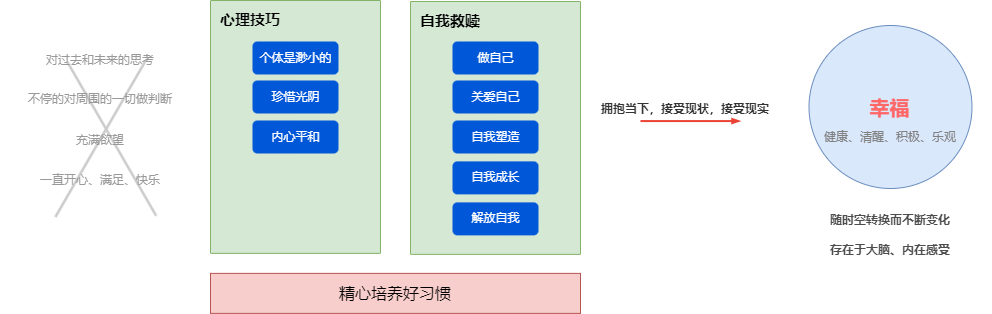

The diagram above was exported from draw.io. Its source (the exported page's mxGraphModel, read from the mxfile embedded in the PNG):
<mxGraphModel dx="951" dy="740" grid="1" gridSize="10" guides="1" tooltips="1" connect="1" arrows="1" fold="1" page="1" pageScale="1" pageWidth="1169" pageHeight="827" math="0" shadow="0">
  <root>
    <mxCell id="0" />
    <mxCell id="1" parent="0" />
    <mxCell id="20" value="" style="rounded=1;whiteSpace=wrap;html=1;fontColor=#4D4D4D;rotation=-30;fillColor=#CCCCCC;strokeColor=none;direction=south;" vertex="1" parent="1">
      <mxGeometry x="230" y="279.62" width="2.54" height="177.5" as="geometry" />
    </mxCell>
    <mxCell id="19" value="" style="rounded=1;whiteSpace=wrap;html=1;fontColor=#4D4D4D;rotation=-60;fillColor=#CCCCCC;strokeColor=none;" vertex="1" parent="1">
      <mxGeometry x="129.8" y="367.08" width="180.4" height="2.58" as="geometry" />
    </mxCell>
    <mxCell id="2" value="&lt;font color=&quot;#ff6666&quot;&gt;&lt;span style=&quot;font-size: 20px;&quot;&gt;&lt;b&gt;幸福&lt;/b&gt;&lt;/span&gt;&lt;/font&gt;" style="ellipse;whiteSpace=wrap;html=1;aspect=fixed;shadow=0;fontSize=16;fillColor=#dae8fc;strokeColor=#6c8ebf;" vertex="1" parent="1">
      <mxGeometry x="928.5" y="255" width="163" height="163" as="geometry" />
    </mxCell>
    <mxCell id="3" value="&lt;div style=&quot;text-align: left;&quot;&gt;&lt;font color=&quot;#999999&quot;&gt;&lt;span style=&quot;font-size: 12px;&quot;&gt;对&lt;/span&gt;&lt;/font&gt;&lt;span style=&quot;font-size: 12px; color: rgb(153, 153, 153); background-color: initial;&quot;&gt;过去和未来的思考&lt;/span&gt;&lt;/div&gt;" style="text;html=1;strokeColor=none;fillColor=none;align=center;verticalAlign=middle;whiteSpace=wrap;rounded=0;shadow=0;fontSize=16;fontColor=#B3B3B3;" vertex="1" parent="1">
      <mxGeometry x="120" y="273.37" width="200" height="30" as="geometry" />
    </mxCell>
    <mxCell id="7" value="&lt;font color=&quot;#999999&quot;&gt;&lt;span style=&quot;font-size: 12px;&quot;&gt;不停的对周围的一切做判断&lt;/span&gt;&lt;/font&gt;" style="text;html=1;strokeColor=none;fillColor=none;align=center;verticalAlign=middle;whiteSpace=wrap;rounded=0;shadow=0;fontSize=16;fontColor=#B3B3B3;" vertex="1" parent="1">
      <mxGeometry x="120" y="310" width="200" height="33.37" as="geometry" />
    </mxCell>
    <mxCell id="8" value="&lt;div style=&quot;text-align: left;&quot;&gt;&lt;font&gt;&lt;span style=&quot;font-size: 12px;&quot;&gt;随时空转换而不断变化&lt;/span&gt;&lt;/font&gt;&lt;/div&gt;" style="text;html=1;strokeColor=none;fillColor=none;align=center;verticalAlign=middle;whiteSpace=wrap;rounded=0;shadow=0;fontSize=16;fontColor=#4D4D4D;fontStyle=1" vertex="1" parent="1">
      <mxGeometry x="910" y="433" width="200" height="30" as="geometry" />
    </mxCell>
    <mxCell id="9" value="&lt;font color=&quot;#999999&quot;&gt;&lt;span style=&quot;font-size: 12px;&quot;&gt;充满欲望&lt;/span&gt;&lt;/font&gt;" style="text;html=1;strokeColor=none;fillColor=none;align=center;verticalAlign=middle;whiteSpace=wrap;rounded=0;shadow=0;fontSize=16;fontColor=#B3B3B3;" vertex="1" parent="1">
      <mxGeometry x="120" y="353.37" width="200" height="30" as="geometry" />
    </mxCell>
    <mxCell id="10" value="&lt;div style=&quot;text-align: left;&quot;&gt;&lt;font&gt;&lt;span style=&quot;font-size: 12px;&quot;&gt;存在于大脑、内在感受&lt;/span&gt;&lt;/font&gt;&lt;/div&gt;" style="text;html=1;strokeColor=none;fillColor=none;align=center;verticalAlign=middle;whiteSpace=wrap;rounded=0;shadow=0;fontSize=16;fontColor=#4D4D4D;fontStyle=1" vertex="1" parent="1">
      <mxGeometry x="910" y="463" width="200" height="30" as="geometry" />
    </mxCell>
    <mxCell id="11" value="&lt;font color=&quot;#999999&quot;&gt;&lt;span style=&quot;font-size: 12px;&quot;&gt;一直开心、满足、快乐&lt;/span&gt;&lt;/font&gt;" style="text;html=1;strokeColor=none;fillColor=none;align=center;verticalAlign=middle;whiteSpace=wrap;rounded=0;shadow=0;fontSize=16;fontColor=#B3B3B3;" vertex="1" parent="1">
      <mxGeometry x="120" y="393.37" width="200" height="30" as="geometry" />
    </mxCell>
    <mxCell id="23" value="&lt;font style=&quot;font-size: 16px;&quot;&gt;精心培养好习惯&lt;/font&gt;" style="text;html=1;strokeColor=#b85450;fillColor=#f8cecc;align=center;verticalAlign=middle;whiteSpace=wrap;rounded=0;shadow=0;fontSize=16;" vertex="1" parent="1">
      <mxGeometry x="330" y="502.88" width="370" height="40" as="geometry" />
    </mxCell>
    <mxCell id="24" value="&lt;div style=&quot;text-align: left;&quot;&gt;&lt;font&gt;&lt;span style=&quot;font-size: 12px;&quot;&gt;健康、清醒、积极、乐观&lt;/span&gt;&lt;/font&gt;&lt;/div&gt;" style="text;html=1;strokeColor=none;fillColor=none;align=center;verticalAlign=middle;whiteSpace=wrap;rounded=0;shadow=0;fontSize=16;fontColor=#808080;" vertex="1" parent="1">
      <mxGeometry x="910" y="352" width="200" height="26.5" as="geometry" />
    </mxCell>
    <mxCell id="30" value="" style="edgeStyle=orthogonalEdgeStyle;fontSize=12;html=1;endArrow=blockThin;endFill=1;rounded=0;strokeWidth=2;endSize=4;startSize=4;strokeColor=#EA4335;dashed=0;fontColor=#000000;" edge="1" parent="1">
      <mxGeometry width="100" relative="1" as="geometry">
        <mxPoint x="760" y="350.57" as="sourcePoint" />
        <mxPoint x="860" y="350.57" as="targetPoint" />
      </mxGeometry>
    </mxCell>
    <mxCell id="31" value="&lt;div style=&quot;text-align: left&quot;&gt;&lt;b style=&quot;border-color: var(--border-color); color: rgb(0, 0, 0); font-size: 12px;&quot;&gt;&lt;font style=&quot;border-color: var(--border-color);&quot; color=&quot;#333333&quot;&gt;拥抱当下，接受现状，接受现实&lt;/font&gt;&lt;/b&gt;&lt;br&gt;&lt;/div&gt;" style="text;html=1;strokeColor=none;fillColor=none;align=center;verticalAlign=middle;whiteSpace=wrap;rounded=0;shadow=0;fontSize=16;fontColor=#B3B3B3;" vertex="1" parent="1">
      <mxGeometry x="720" y="321.5" width="170" height="30" as="geometry" />
    </mxCell>
    <mxCell id="33" value="&lt;font style=&quot;font-size: 15px&quot; color=&quot;#000000&quot;&gt;&lt;b&gt;心理技巧&lt;/b&gt;&lt;/font&gt;" style="sketch=0;points=[[0,0,0],[0.25,0,0],[0.5,0,0],[0.75,0,0],[1,0,0],[1,0.25,0],[1,0.5,0],[1,0.75,0],[1,1,0],[0.75,1,0],[0.5,1,0],[0.25,1,0],[0,1,0],[0,0.75,0],[0,0.5,0],[0,0.25,0]];rounded=1;absoluteArcSize=1;arcSize=2;html=1;strokeColor=#82b366;shadow=0;dashed=0;fontSize=12;align=left;verticalAlign=top;spacing=10;spacingTop=-4;fillColor=#d5e8d4;" vertex="1" parent="1">
      <mxGeometry x="330" y="230" width="170" height="252.88" as="geometry" />
    </mxCell>
    <mxCell id="34" value="&lt;span style=&quot;text-align: left;&quot;&gt;个体是渺小的&lt;/span&gt;" style="rounded=1;fillColor=#0057D8;strokeColor=none;html=1;fontColor=#FFFFFF;align=center;verticalAlign=middle;fontStyle=0;fontSize=12;sketch=0;shadow=0;" vertex="1" parent="1">
      <mxGeometry x="372" y="271" width="86" height="33" as="geometry" />
    </mxCell>
    <mxCell id="35" value="珍惜光阴" style="rounded=1;fillColor=#0057D8;strokeColor=none;html=1;fontColor=#ffffff;align=center;verticalAlign=middle;fontStyle=0;fontSize=12;sketch=0;shadow=0;" vertex="1" parent="1">
      <mxGeometry x="372" y="310" width="86" height="33" as="geometry" />
    </mxCell>
    <mxCell id="36" value="内心平和" style="rounded=1;fillColor=#0057D8;strokeColor=none;html=1;fontColor=#ffffff;align=center;verticalAlign=middle;fontStyle=0;fontSize=12;sketch=0;shadow=0;" vertex="1" parent="1">
      <mxGeometry x="372" y="350" width="86" height="33" as="geometry" />
    </mxCell>
    <mxCell id="42" value="&lt;font style=&quot;font-size: 15px&quot; color=&quot;#000000&quot;&gt;&lt;b&gt;自我救赎&lt;/b&gt;&lt;/font&gt;" style="sketch=0;points=[[0,0,0],[0.25,0,0],[0.5,0,0],[0.75,0,0],[1,0,0],[1,0.25,0],[1,0.5,0],[1,0.75,0],[1,1,0],[0.75,1,0],[0.5,1,0],[0.25,1,0],[0,1,0],[0,0.75,0],[0,0.5,0],[0,0.25,0]];rounded=1;absoluteArcSize=1;arcSize=2;html=1;strokeColor=#82b366;shadow=0;dashed=0;fontSize=12;align=left;verticalAlign=top;spacing=10;spacingTop=-4;fillColor=#d5e8d4;" vertex="1" parent="1">
      <mxGeometry x="530" y="231" width="170" height="252.88" as="geometry" />
    </mxCell>
    <mxCell id="43" value="&lt;span style=&quot;text-align: left;&quot;&gt;做自己&lt;/span&gt;" style="rounded=1;fillColor=#0057D8;strokeColor=none;html=1;fontColor=#FFFFFF;align=center;verticalAlign=middle;fontStyle=0;fontSize=12;sketch=0;shadow=0;" vertex="1" parent="1">
      <mxGeometry x="572" y="271" width="86" height="33" as="geometry" />
    </mxCell>
    <mxCell id="44" value="关爱自己" style="rounded=1;fillColor=#0057D8;strokeColor=none;html=1;fontColor=#ffffff;align=center;verticalAlign=middle;fontStyle=0;fontSize=12;sketch=0;shadow=0;" vertex="1" parent="1">
      <mxGeometry x="572" y="310" width="86" height="33" as="geometry" />
    </mxCell>
    <mxCell id="45" value="自我塑造" style="rounded=1;fillColor=#0057D8;strokeColor=none;html=1;fontColor=#ffffff;align=center;verticalAlign=middle;fontStyle=0;fontSize=12;sketch=0;shadow=0;" vertex="1" parent="1">
      <mxGeometry x="572" y="350" width="86" height="33" as="geometry" />
    </mxCell>
    <mxCell id="47" value="解放自我" style="rounded=1;fillColor=#0057D8;strokeColor=none;html=1;fontColor=#ffffff;align=center;verticalAlign=middle;fontStyle=0;fontSize=12;sketch=0;shadow=0;" vertex="1" parent="1">
      <mxGeometry x="572" y="431.88" width="86" height="33" as="geometry" />
    </mxCell>
    <mxCell id="48" value="自我成长" style="rounded=1;fillColor=#0057D8;strokeColor=none;html=1;fontColor=#ffffff;align=center;verticalAlign=middle;fontStyle=0;fontSize=12;sketch=0;shadow=0;" vertex="1" parent="1">
      <mxGeometry x="572" y="390.88" width="86" height="33" as="geometry" />
    </mxCell>
  </root>
</mxGraphModel>